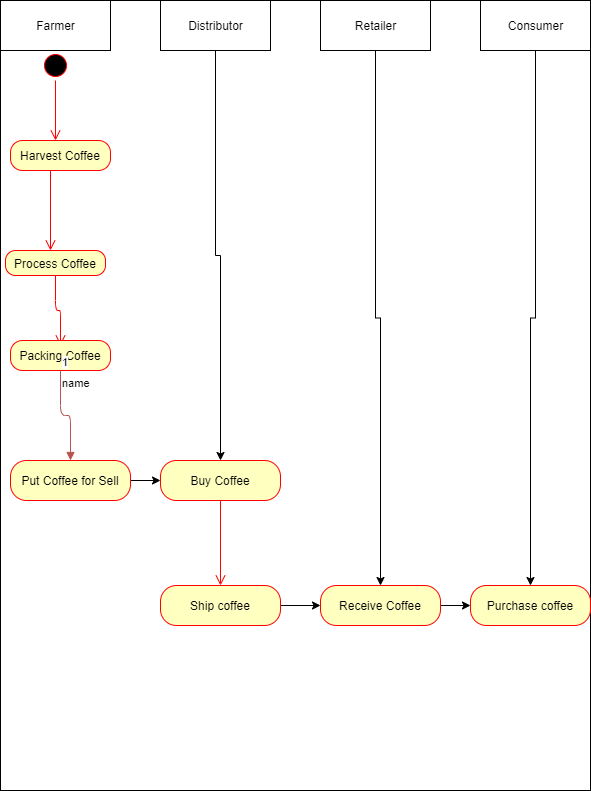

The diagram above was exported from draw.io. Its source (the exported page's mxGraphModel, read from the mxfile embedded in the PNG):
<mxGraphModel dx="1038" dy="590" grid="1" gridSize="10" guides="1" tooltips="1" connect="1" arrows="1" fold="1" page="1" pageScale="1" pageWidth="827" pageHeight="1169" math="0" shadow="0">
  <root>
    <mxCell id="0" />
    <mxCell id="1" parent="0" />
    <mxCell id="-gFN9KGL9mJTU_Pg8EcY-1" value="" style="whiteSpace=wrap;html=1;" vertex="1" parent="1">
      <mxGeometry x="110" width="590" height="790" as="geometry" />
    </mxCell>
    <mxCell id="-gFN9KGL9mJTU_Pg8EcY-2" value="Farmer" style="html=1;" vertex="1" parent="1">
      <mxGeometry x="110" width="110" height="50" as="geometry" />
    </mxCell>
    <mxCell id="-gFN9KGL9mJTU_Pg8EcY-35" style="edgeStyle=orthogonalEdgeStyle;rounded=0;orthogonalLoop=1;jettySize=auto;html=1;exitX=0.5;exitY=1;exitDx=0;exitDy=0;" edge="1" parent="1" source="-gFN9KGL9mJTU_Pg8EcY-3" target="-gFN9KGL9mJTU_Pg8EcY-27">
      <mxGeometry relative="1" as="geometry" />
    </mxCell>
    <mxCell id="-gFN9KGL9mJTU_Pg8EcY-3" value="Distributor" style="html=1;" vertex="1" parent="1">
      <mxGeometry x="270" width="110" height="50" as="geometry" />
    </mxCell>
    <mxCell id="-gFN9KGL9mJTU_Pg8EcY-37" style="edgeStyle=orthogonalEdgeStyle;rounded=0;orthogonalLoop=1;jettySize=auto;html=1;exitX=0.5;exitY=1;exitDx=0;exitDy=0;entryX=0.5;entryY=0;entryDx=0;entryDy=0;" edge="1" parent="1" source="-gFN9KGL9mJTU_Pg8EcY-4" target="-gFN9KGL9mJTU_Pg8EcY-30">
      <mxGeometry relative="1" as="geometry" />
    </mxCell>
    <mxCell id="-gFN9KGL9mJTU_Pg8EcY-4" value="Retailer" style="html=1;" vertex="1" parent="1">
      <mxGeometry x="430" width="110" height="50" as="geometry" />
    </mxCell>
    <mxCell id="-gFN9KGL9mJTU_Pg8EcY-38" style="edgeStyle=orthogonalEdgeStyle;rounded=0;orthogonalLoop=1;jettySize=auto;html=1;exitX=0.5;exitY=1;exitDx=0;exitDy=0;entryX=0.5;entryY=0;entryDx=0;entryDy=0;" edge="1" parent="1" source="-gFN9KGL9mJTU_Pg8EcY-5" target="-gFN9KGL9mJTU_Pg8EcY-31">
      <mxGeometry relative="1" as="geometry" />
    </mxCell>
    <mxCell id="-gFN9KGL9mJTU_Pg8EcY-5" value="Consumer" style="html=1;" vertex="1" parent="1">
      <mxGeometry x="590" width="110" height="50" as="geometry" />
    </mxCell>
    <mxCell id="-gFN9KGL9mJTU_Pg8EcY-9" value="" style="ellipse;html=1;shape=startState;fillColor=#000000;strokeColor=#ff0000;" vertex="1" parent="1">
      <mxGeometry x="150" y="50" width="30" height="30" as="geometry" />
    </mxCell>
    <mxCell id="-gFN9KGL9mJTU_Pg8EcY-10" value="" style="edgeStyle=orthogonalEdgeStyle;html=1;verticalAlign=bottom;endArrow=open;endSize=8;strokeColor=#ff0000;" edge="1" source="-gFN9KGL9mJTU_Pg8EcY-9" parent="1">
      <mxGeometry relative="1" as="geometry">
        <mxPoint x="165" y="140" as="targetPoint" />
      </mxGeometry>
    </mxCell>
    <mxCell id="-gFN9KGL9mJTU_Pg8EcY-14" value="Harvest Coffee" style="rounded=1;whiteSpace=wrap;html=1;arcSize=40;fontColor=#000000;fillColor=#ffffc0;strokeColor=#ff0000;" vertex="1" parent="1">
      <mxGeometry x="120" y="140" width="100" height="30" as="geometry" />
    </mxCell>
    <mxCell id="-gFN9KGL9mJTU_Pg8EcY-15" value="" style="edgeStyle=orthogonalEdgeStyle;html=1;verticalAlign=bottom;endArrow=open;endSize=8;strokeColor=#ff0000;" edge="1" source="-gFN9KGL9mJTU_Pg8EcY-14" parent="1">
      <mxGeometry relative="1" as="geometry">
        <mxPoint x="160" y="250" as="targetPoint" />
        <Array as="points">
          <mxPoint x="160" y="250" />
        </Array>
      </mxGeometry>
    </mxCell>
    <mxCell id="-gFN9KGL9mJTU_Pg8EcY-19" value="Process Coffee" style="rounded=1;whiteSpace=wrap;html=1;arcSize=40;fontColor=#000000;fillColor=#ffffc0;strokeColor=#ff0000;" vertex="1" parent="1">
      <mxGeometry x="115" y="250" width="100" height="25" as="geometry" />
    </mxCell>
    <mxCell id="-gFN9KGL9mJTU_Pg8EcY-20" value="" style="edgeStyle=orthogonalEdgeStyle;html=1;verticalAlign=bottom;endArrow=open;endSize=8;strokeColor=#ff0000;" edge="1" source="-gFN9KGL9mJTU_Pg8EcY-19" parent="1">
      <mxGeometry relative="1" as="geometry">
        <mxPoint x="170" y="345" as="targetPoint" />
      </mxGeometry>
    </mxCell>
    <mxCell id="-gFN9KGL9mJTU_Pg8EcY-21" value="Packing Coffee" style="rounded=1;whiteSpace=wrap;html=1;arcSize=40;fontColor=#000000;fillColor=#ffffc0;strokeColor=#ff0000;" vertex="1" parent="1">
      <mxGeometry x="120" y="340" width="100" height="30" as="geometry" />
    </mxCell>
    <mxCell id="-gFN9KGL9mJTU_Pg8EcY-36" value="" style="edgeStyle=orthogonalEdgeStyle;rounded=0;orthogonalLoop=1;jettySize=auto;html=1;" edge="1" parent="1" source="-gFN9KGL9mJTU_Pg8EcY-23" target="-gFN9KGL9mJTU_Pg8EcY-27">
      <mxGeometry relative="1" as="geometry" />
    </mxCell>
    <mxCell id="-gFN9KGL9mJTU_Pg8EcY-23" value="Put Coffee for Sell" style="rounded=1;whiteSpace=wrap;html=1;arcSize=40;fontColor=#000000;fillColor=#ffffc0;strokeColor=#ff0000;" vertex="1" parent="1">
      <mxGeometry x="120" y="460" width="120" height="40" as="geometry" />
    </mxCell>
    <mxCell id="-gFN9KGL9mJTU_Pg8EcY-25" value="name" style="endArrow=block;endFill=1;html=1;edgeStyle=orthogonalEdgeStyle;align=left;verticalAlign=top;exitX=0.5;exitY=1;exitDx=0;exitDy=0;fillColor=#f8cecc;strokeColor=#b85450;" edge="1" parent="1" source="-gFN9KGL9mJTU_Pg8EcY-21" target="-gFN9KGL9mJTU_Pg8EcY-23">
      <mxGeometry x="-1" relative="1" as="geometry">
        <mxPoint x="330" y="490" as="sourcePoint" />
        <mxPoint x="490" y="490" as="targetPoint" />
      </mxGeometry>
    </mxCell>
    <mxCell id="-gFN9KGL9mJTU_Pg8EcY-26" value="1" style="edgeLabel;resizable=0;html=1;align=left;verticalAlign=bottom;" connectable="0" vertex="1" parent="-gFN9KGL9mJTU_Pg8EcY-25">
      <mxGeometry x="-1" relative="1" as="geometry" />
    </mxCell>
    <mxCell id="-gFN9KGL9mJTU_Pg8EcY-27" value="Buy Coffee" style="rounded=1;whiteSpace=wrap;html=1;arcSize=40;fontColor=#000000;fillColor=#ffffc0;strokeColor=#ff0000;" vertex="1" parent="1">
      <mxGeometry x="270" y="460" width="120" height="40" as="geometry" />
    </mxCell>
    <mxCell id="-gFN9KGL9mJTU_Pg8EcY-28" value="" style="edgeStyle=orthogonalEdgeStyle;html=1;verticalAlign=bottom;endArrow=open;endSize=8;strokeColor=#ff0000;" edge="1" source="-gFN9KGL9mJTU_Pg8EcY-27" parent="1" target="-gFN9KGL9mJTU_Pg8EcY-29">
      <mxGeometry relative="1" as="geometry">
        <mxPoint x="410" y="340" as="targetPoint" />
      </mxGeometry>
    </mxCell>
    <mxCell id="-gFN9KGL9mJTU_Pg8EcY-33" value="" style="edgeStyle=orthogonalEdgeStyle;rounded=0;orthogonalLoop=1;jettySize=auto;html=1;" edge="1" parent="1" source="-gFN9KGL9mJTU_Pg8EcY-29" target="-gFN9KGL9mJTU_Pg8EcY-30">
      <mxGeometry relative="1" as="geometry" />
    </mxCell>
    <mxCell id="-gFN9KGL9mJTU_Pg8EcY-29" value="Ship coffee" style="rounded=1;whiteSpace=wrap;html=1;arcSize=40;fontColor=#000000;fillColor=#ffffc0;strokeColor=#ff0000;" vertex="1" parent="1">
      <mxGeometry x="270" y="585" width="120" height="40" as="geometry" />
    </mxCell>
    <mxCell id="-gFN9KGL9mJTU_Pg8EcY-34" value="" style="edgeStyle=orthogonalEdgeStyle;rounded=0;orthogonalLoop=1;jettySize=auto;html=1;" edge="1" parent="1" source="-gFN9KGL9mJTU_Pg8EcY-30" target="-gFN9KGL9mJTU_Pg8EcY-31">
      <mxGeometry relative="1" as="geometry" />
    </mxCell>
    <mxCell id="-gFN9KGL9mJTU_Pg8EcY-30" value="Receive Coffee" style="rounded=1;whiteSpace=wrap;html=1;arcSize=40;fontColor=#000000;fillColor=#ffffc0;strokeColor=#ff0000;" vertex="1" parent="1">
      <mxGeometry x="430" y="585" width="120" height="40" as="geometry" />
    </mxCell>
    <mxCell id="-gFN9KGL9mJTU_Pg8EcY-31" value="Purchase coffee" style="rounded=1;whiteSpace=wrap;html=1;arcSize=40;fontColor=#000000;fillColor=#ffffc0;strokeColor=#ff0000;" vertex="1" parent="1">
      <mxGeometry x="580" y="585" width="120" height="40" as="geometry" />
    </mxCell>
  </root>
</mxGraphModel>